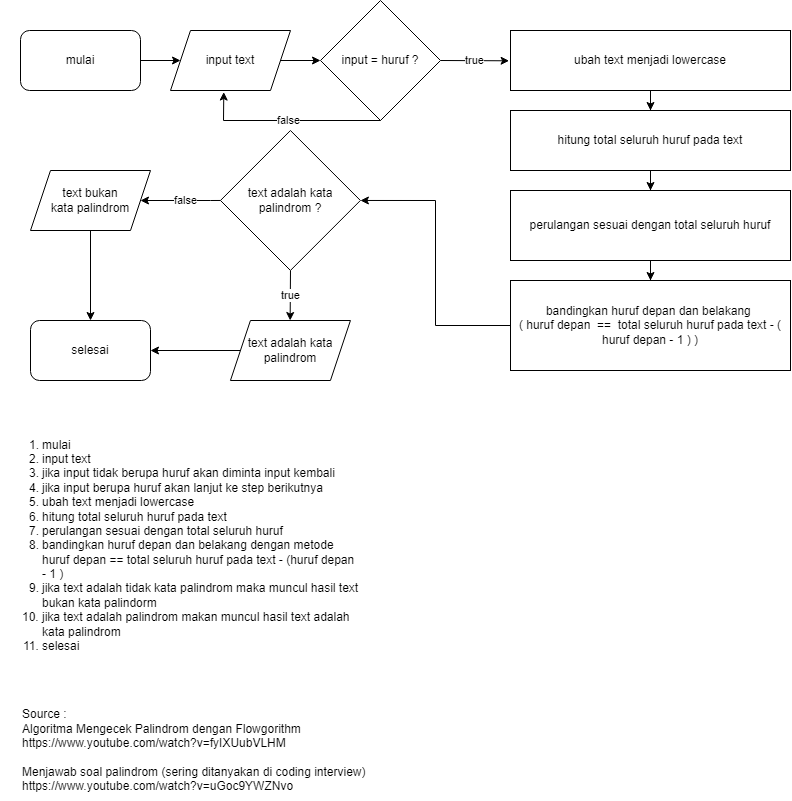

The diagram above was exported from draw.io. Its source (the exported page's mxGraphModel, read from the mxfile embedded in the PNG):
<mxGraphModel dx="1778" dy="1034" grid="1" gridSize="10" guides="1" tooltips="1" connect="1" arrows="1" fold="1" page="1" pageScale="1" pageWidth="827" pageHeight="1169" math="0" shadow="0">
  <root>
    <mxCell id="0" />
    <mxCell id="1" parent="0" />
    <mxCell id="QTli9DO9TC91f4l5XojZ-1" value="mulai" style="rounded=1;whiteSpace=wrap;html=1;" parent="1" vertex="1">
      <mxGeometry x="40" y="50" width="120" height="60" as="geometry" />
    </mxCell>
    <mxCell id="QTli9DO9TC91f4l5XojZ-2" value="" style="endArrow=classic;html=1;rounded=0;exitX=1;exitY=0.5;exitDx=0;exitDy=0;" parent="1" source="QTli9DO9TC91f4l5XojZ-1" edge="1">
      <mxGeometry width="50" height="50" relative="1" as="geometry">
        <mxPoint x="99.5" y="110" as="sourcePoint" />
        <mxPoint x="200" y="80" as="targetPoint" />
      </mxGeometry>
    </mxCell>
    <mxCell id="QTli9DO9TC91f4l5XojZ-3" value="input text" style="shape=parallelogram;perimeter=parallelogramPerimeter;whiteSpace=wrap;html=1;fixedSize=1;" parent="1" vertex="1">
      <mxGeometry x="190" y="50" width="120" height="60" as="geometry" />
    </mxCell>
    <mxCell id="QTli9DO9TC91f4l5XojZ-5" value="true" style="endArrow=classic;html=1;rounded=0;exitX=1;exitY=0.5;exitDx=0;exitDy=0;entryX=-0.005;entryY=0.505;entryDx=0;entryDy=0;entryPerimeter=0;" parent="1" source="QTli9DO9TC91f4l5XojZ-8" target="kVT1CNI8rKnIIHKAvS1m-1" edge="1">
      <mxGeometry width="50" height="50" relative="1" as="geometry">
        <mxPoint x="99.66000000000008" y="380" as="sourcePoint" />
        <mxPoint x="520" y="80" as="targetPoint" />
      </mxGeometry>
    </mxCell>
    <mxCell id="QTli9DO9TC91f4l5XojZ-8" value="input = huruf ?" style="rhombus;whiteSpace=wrap;html=1;" parent="1" vertex="1">
      <mxGeometry x="340" y="20" width="120" height="120" as="geometry" />
    </mxCell>
    <mxCell id="QTli9DO9TC91f4l5XojZ-10" value="text adalah kata palindrom ?" style="rhombus;whiteSpace=wrap;html=1;" parent="1" vertex="1">
      <mxGeometry x="239.97" y="150" width="139.94" height="139.94" as="geometry" />
    </mxCell>
    <mxCell id="QTli9DO9TC91f4l5XojZ-11" value="false" style="edgeStyle=segmentEdgeStyle;endArrow=classic;html=1;rounded=0;entryX=1;entryY=0.5;entryDx=0;entryDy=0;exitX=0;exitY=0.5;exitDx=0;exitDy=0;" parent="1" source="QTli9DO9TC91f4l5XojZ-10" target="7C9bXF6X-V1dZxXwqefZ-2" edge="1">
      <mxGeometry x="-0.1119" width="50" height="50" relative="1" as="geometry">
        <mxPoint x="229.94" y="230" as="sourcePoint" />
        <mxPoint x="459.94" y="330" as="targetPoint" />
        <Array as="points">
          <mxPoint x="230" y="220" />
          <mxPoint x="230" y="220" />
        </Array>
        <mxPoint as="offset" />
      </mxGeometry>
    </mxCell>
    <mxCell id="QTli9DO9TC91f4l5XojZ-12" value="true" style="endArrow=classic;html=1;rounded=0;exitX=0.5;exitY=1;exitDx=0;exitDy=0;" parent="1" edge="1">
      <mxGeometry width="50" height="50" relative="1" as="geometry">
        <mxPoint x="309.98999999999995" y="290" as="sourcePoint" />
        <mxPoint x="309.65000000000003" y="340" as="targetPoint" />
      </mxGeometry>
    </mxCell>
    <mxCell id="QTli9DO9TC91f4l5XojZ-13" value="selesai" style="rounded=1;whiteSpace=wrap;html=1;" parent="1" vertex="1">
      <mxGeometry x="50" y="340" width="120" height="60" as="geometry" />
    </mxCell>
    <mxCell id="O3v95Eaxcrj-wLAxDDWy-2" value="" style="edgeStyle=orthogonalEdgeStyle;rounded=0;orthogonalLoop=1;jettySize=auto;html=1;" edge="1" parent="1" source="QTli9DO9TC91f4l5XojZ-14" target="QTli9DO9TC91f4l5XojZ-13">
      <mxGeometry relative="1" as="geometry" />
    </mxCell>
    <mxCell id="QTli9DO9TC91f4l5XojZ-14" value="text adalah kata palindrom" style="shape=parallelogram;perimeter=parallelogramPerimeter;whiteSpace=wrap;html=1;fixedSize=1;" parent="1" vertex="1">
      <mxGeometry x="249.94" y="340" width="120" height="60" as="geometry" />
    </mxCell>
    <mxCell id="O3v95Eaxcrj-wLAxDDWy-1" value="" style="edgeStyle=orthogonalEdgeStyle;rounded=0;orthogonalLoop=1;jettySize=auto;html=1;" edge="1" parent="1" source="7C9bXF6X-V1dZxXwqefZ-2" target="QTli9DO9TC91f4l5XojZ-13">
      <mxGeometry relative="1" as="geometry" />
    </mxCell>
    <mxCell id="7C9bXF6X-V1dZxXwqefZ-2" value="text bukan&lt;br&gt;kata palindrom" style="shape=parallelogram;perimeter=parallelogramPerimeter;whiteSpace=wrap;html=1;fixedSize=1;" parent="1" vertex="1">
      <mxGeometry x="50" y="190" width="120" height="60" as="geometry" />
    </mxCell>
    <mxCell id="7C9bXF6X-V1dZxXwqefZ-7" value="false" style="endArrow=classic;html=1;rounded=0;exitX=0.5;exitY=1;exitDx=0;exitDy=0;entryX=0.444;entryY=1.026;entryDx=0;entryDy=0;entryPerimeter=0;" parent="1" source="QTli9DO9TC91f4l5XojZ-8" target="QTli9DO9TC91f4l5XojZ-3" edge="1">
      <mxGeometry width="50" height="50" relative="1" as="geometry">
        <mxPoint x="370" y="340" as="sourcePoint" />
        <mxPoint x="420" y="290" as="targetPoint" />
        <Array as="points">
          <mxPoint x="243" y="140" />
        </Array>
      </mxGeometry>
    </mxCell>
    <mxCell id="7C9bXF6X-V1dZxXwqefZ-8" value="" style="endArrow=classic;html=1;rounded=0;entryX=0;entryY=0.5;entryDx=0;entryDy=0;" parent="1" source="QTli9DO9TC91f4l5XojZ-3" target="QTli9DO9TC91f4l5XojZ-8" edge="1">
      <mxGeometry width="50" height="50" relative="1" as="geometry">
        <mxPoint x="390" y="260" as="sourcePoint" />
        <mxPoint x="440" y="210" as="targetPoint" />
      </mxGeometry>
    </mxCell>
    <mxCell id="kVT1CNI8rKnIIHKAvS1m-8" value="" style="edgeStyle=orthogonalEdgeStyle;rounded=0;orthogonalLoop=1;jettySize=auto;html=1;" parent="1" source="kVT1CNI8rKnIIHKAvS1m-1" target="kVT1CNI8rKnIIHKAvS1m-2" edge="1">
      <mxGeometry relative="1" as="geometry" />
    </mxCell>
    <mxCell id="kVT1CNI8rKnIIHKAvS1m-1" value="ubah text menjadi lowercase" style="rounded=0;whiteSpace=wrap;html=1;" parent="1" vertex="1">
      <mxGeometry x="530" y="50" width="280" height="60" as="geometry" />
    </mxCell>
    <mxCell id="kVT1CNI8rKnIIHKAvS1m-12" value="" style="edgeStyle=orthogonalEdgeStyle;rounded=0;orthogonalLoop=1;jettySize=auto;html=1;" parent="1" source="kVT1CNI8rKnIIHKAvS1m-2" target="kVT1CNI8rKnIIHKAvS1m-11" edge="1">
      <mxGeometry relative="1" as="geometry" />
    </mxCell>
    <mxCell id="kVT1CNI8rKnIIHKAvS1m-2" value="hitung total seluruh huruf pada text" style="rounded=0;whiteSpace=wrap;html=1;" parent="1" vertex="1">
      <mxGeometry x="530" y="130" width="280" height="60" as="geometry" />
    </mxCell>
    <mxCell id="kVT1CNI8rKnIIHKAvS1m-10" value="" style="edgeStyle=orthogonalEdgeStyle;rounded=0;orthogonalLoop=1;jettySize=auto;html=1;entryX=1;entryY=0.5;entryDx=0;entryDy=0;" parent="1" source="kVT1CNI8rKnIIHKAvS1m-3" target="QTli9DO9TC91f4l5XojZ-10" edge="1">
      <mxGeometry relative="1" as="geometry">
        <mxPoint x="380" y="270" as="targetPoint" />
      </mxGeometry>
    </mxCell>
    <mxCell id="kVT1CNI8rKnIIHKAvS1m-3" value="bandingkan huruf depan dan belakang &lt;br&gt;( huruf depan&amp;nbsp; ==&amp;nbsp; total seluruh huruf pada text - ( huruf depan - 1 ) )" style="rounded=0;whiteSpace=wrap;html=1;" parent="1" vertex="1">
      <mxGeometry x="530" y="300" width="280" height="90" as="geometry" />
    </mxCell>
    <mxCell id="kVT1CNI8rKnIIHKAvS1m-13" value="" style="edgeStyle=orthogonalEdgeStyle;rounded=0;orthogonalLoop=1;jettySize=auto;html=1;" parent="1" source="kVT1CNI8rKnIIHKAvS1m-11" target="kVT1CNI8rKnIIHKAvS1m-3" edge="1">
      <mxGeometry relative="1" as="geometry" />
    </mxCell>
    <mxCell id="kVT1CNI8rKnIIHKAvS1m-11" value="perulangan sesuai dengan total seluruh huruf" style="rounded=0;whiteSpace=wrap;html=1;" parent="1" vertex="1">
      <mxGeometry x="530" y="210" width="280" height="70" as="geometry" />
    </mxCell>
    <mxCell id="UpdOrPUi2QGdqBEveQGH-1" value="Source :&amp;nbsp;&lt;span style=&quot;&quot;&gt;&#09;&lt;br&gt;&lt;/span&gt;&lt;span style=&quot;&quot;&gt;&#09;&lt;span style=&quot;&quot;&gt;&#09;&lt;/span&gt;&lt;/span&gt;Algoritma Mengecek Palindrom dengan Flowgorithm&lt;br&gt;&lt;span style=&quot;&quot;&gt;&#09;&lt;/span&gt;&lt;span style=&quot;&quot;&gt;&#09;&lt;/span&gt;&lt;span style=&quot;&quot;&gt;&#09;&lt;span style=&quot;&quot;&gt;&#09;&lt;/span&gt;&lt;/span&gt;https://www.youtube.com/watch?v=fyIXUubVLHM&lt;br&gt;&lt;br&gt;Menjawab soal palindrom (sering ditanyakan di coding interview)&lt;br&gt;&lt;span style=&quot;&quot;&gt;&#09;&lt;/span&gt;&lt;span style=&quot;&quot;&gt;&#09;&lt;/span&gt;&lt;span style=&quot;&quot;&gt;&#09;&lt;/span&gt;&lt;span style=&quot;&quot;&gt;&#09;&lt;/span&gt;https://www.youtube.com/watch?v=uGoc9YWZNvo&lt;br&gt;" style="text;html=1;align=left;verticalAlign=middle;resizable=0;points=[];autosize=1;strokeColor=none;fillColor=none;" vertex="1" parent="1">
      <mxGeometry x="40" y="720" width="370" height="100" as="geometry" />
    </mxCell>
    <mxCell id="LMnx7TDwkBa4UUvK_XBR-1" value="&lt;ol&gt;&lt;li&gt;mulai&amp;nbsp;&lt;/li&gt;&lt;li&gt;input text&amp;nbsp;&lt;/li&gt;&lt;li&gt;jika input tidak berupa huruf akan diminta input kembali&amp;nbsp;&lt;/li&gt;&lt;li&gt;jika input berupa huruf akan lanjut ke step berikutnya&lt;/li&gt;&lt;li&gt;ubah text menjadi lowercase&lt;/li&gt;&lt;li&gt;hitung total seluruh huruf pada text&lt;/li&gt;&lt;li&gt;perulangan sesuai dengan total seluruh huruf&amp;nbsp;&lt;/li&gt;&lt;li&gt;bandingkan huruf depan dan belakang dengan metode huruf depan == total seluruh huruf pada text - (huruf depan - 1 )&lt;/li&gt;&lt;li&gt;jika text adalah tidak kata palindrom maka muncul hasil text bukan kata palindorm&lt;/li&gt;&lt;li&gt;jika text adalah palindrom makan muncul hasil text adalah kata palindrom&lt;/li&gt;&lt;li&gt;selesai&lt;/li&gt;&lt;/ol&gt;" style="text;strokeColor=none;fillColor=none;html=1;whiteSpace=wrap;verticalAlign=middle;overflow=hidden;" vertex="1" parent="1">
      <mxGeometry x="19.91" y="440" width="360" height="250" as="geometry" />
    </mxCell>
  </root>
</mxGraphModel>